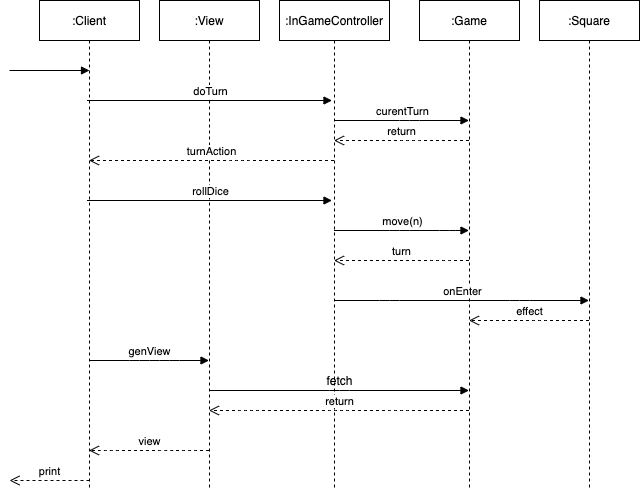

The diagram above was exported from draw.io. Its source (the exported page's mxGraphModel, read from the mxfile embedded in the PNG):
<mxGraphModel dx="614" dy="285" grid="1" gridSize="10" guides="1" tooltips="1" connect="1" arrows="1" fold="1" page="1" pageScale="1" pageWidth="827" pageHeight="1169" math="0" shadow="0">
  <root>
    <mxCell id="0" />
    <mxCell id="1" parent="0" />
    <mxCell id="4" value=":Client" style="shape=umlLifeline;perimeter=lifelinePerimeter;whiteSpace=wrap;html=1;container=1;collapsible=0;recursiveResize=0;outlineConnect=0;" parent="1" vertex="1">
      <mxGeometry x="50" y="100" width="100" height="490" as="geometry" />
    </mxCell>
    <mxCell id="10" value="" style="html=1;verticalAlign=bottom;endArrow=block;" parent="4" edge="1">
      <mxGeometry width="80" relative="1" as="geometry">
        <mxPoint x="-30" y="70" as="sourcePoint" />
        <mxPoint x="50" y="70" as="targetPoint" />
      </mxGeometry>
    </mxCell>
    <mxCell id="5" value=":InGameController" style="shape=umlLifeline;perimeter=lifelinePerimeter;whiteSpace=wrap;html=1;container=1;collapsible=0;recursiveResize=0;outlineConnect=0;" parent="1" vertex="1">
      <mxGeometry x="290" y="100" width="110" height="490" as="geometry" />
    </mxCell>
    <mxCell id="6" value=":Game" style="shape=umlLifeline;perimeter=lifelinePerimeter;whiteSpace=wrap;html=1;container=1;collapsible=0;recursiveResize=0;outlineConnect=0;" parent="1" vertex="1">
      <mxGeometry x="430" y="100" width="100" height="490" as="geometry" />
    </mxCell>
    <mxCell id="7" value=":View" style="shape=umlLifeline;perimeter=lifelinePerimeter;whiteSpace=wrap;html=1;container=1;collapsible=0;recursiveResize=0;outlineConnect=0;" parent="1" vertex="1">
      <mxGeometry x="170" y="100" width="100" height="490" as="geometry" />
    </mxCell>
    <mxCell id="8" value=":Square" style="shape=umlLifeline;perimeter=lifelinePerimeter;whiteSpace=wrap;html=1;container=1;collapsible=0;recursiveResize=0;outlineConnect=0;" parent="1" vertex="1">
      <mxGeometry x="550" y="100" width="100" height="490" as="geometry" />
    </mxCell>
    <mxCell id="9" value="doTurn" style="html=1;verticalAlign=bottom;endArrow=block;" parent="1" edge="1">
      <mxGeometry width="80" relative="1" as="geometry">
        <mxPoint x="97.5" y="200" as="sourcePoint" />
        <mxPoint x="342.5" y="200" as="targetPoint" />
        <Array as="points">
          <mxPoint x="247.5" y="200" />
        </Array>
      </mxGeometry>
    </mxCell>
    <mxCell id="15" value="rollDice" style="html=1;verticalAlign=bottom;endArrow=block;" parent="1" edge="1">
      <mxGeometry width="80" relative="1" as="geometry">
        <mxPoint x="97.5" y="300" as="sourcePoint" />
        <mxPoint x="342.5" y="300" as="targetPoint" />
        <Array as="points">
          <mxPoint x="247.5" y="300" />
        </Array>
      </mxGeometry>
    </mxCell>
    <mxCell id="16" value="move(n)" style="html=1;verticalAlign=bottom;endArrow=block;" parent="1" source="5" target="6" edge="1">
      <mxGeometry width="80" relative="1" as="geometry">
        <mxPoint x="350" y="270" as="sourcePoint" />
        <mxPoint x="480" y="270" as="targetPoint" />
        <Array as="points">
          <mxPoint x="410" y="330" />
          <mxPoint x="460" y="330" />
        </Array>
      </mxGeometry>
    </mxCell>
    <mxCell id="18" value="onEnter" style="html=1;verticalAlign=bottom;endArrow=block;" parent="1" source="5" target="8" edge="1">
      <mxGeometry width="80" relative="1" as="geometry">
        <mxPoint x="340" y="350" as="sourcePoint" />
        <mxPoint x="420" y="350" as="targetPoint" />
        <Array as="points">
          <mxPoint x="400" y="400" />
          <mxPoint x="530" y="400" />
        </Array>
      </mxGeometry>
    </mxCell>
    <mxCell id="24" value="genView" style="html=1;verticalAlign=bottom;endArrow=block;" parent="1" source="4" target="7" edge="1">
      <mxGeometry width="80" relative="1" as="geometry">
        <mxPoint x="300" y="490" as="sourcePoint" />
        <mxPoint x="380" y="490" as="targetPoint" />
        <Array as="points">
          <mxPoint x="150" y="460" />
          <mxPoint x="180" y="460" />
        </Array>
      </mxGeometry>
    </mxCell>
    <mxCell id="32" value="view" style="html=1;verticalAlign=bottom;endArrow=open;dashed=1;endSize=8;" parent="1" source="7" target="4" edge="1">
      <mxGeometry relative="1" as="geometry">
        <mxPoint x="220" y="580" as="sourcePoint" />
        <mxPoint x="260" y="540" as="targetPoint" />
        <Array as="points">
          <mxPoint x="200" y="550" />
          <mxPoint x="180" y="550" />
          <mxPoint x="120" y="550" />
        </Array>
      </mxGeometry>
    </mxCell>
    <mxCell id="34" value="curentTurn" style="html=1;verticalAlign=bottom;endArrow=block;" parent="1" source="5" target="6" edge="1">
      <mxGeometry width="80" relative="1" as="geometry">
        <mxPoint x="350" y="220" as="sourcePoint" />
        <mxPoint x="430" y="220" as="targetPoint" />
        <Array as="points">
          <mxPoint x="420" y="220" />
        </Array>
      </mxGeometry>
    </mxCell>
    <mxCell id="35" value="return" style="html=1;verticalAlign=bottom;endArrow=open;dashed=1;endSize=8;" parent="1" source="6" target="5" edge="1">
      <mxGeometry relative="1" as="geometry">
        <mxPoint x="430" y="240" as="sourcePoint" />
        <mxPoint x="350" y="240" as="targetPoint" />
        <Array as="points">
          <mxPoint x="420" y="240" />
        </Array>
      </mxGeometry>
    </mxCell>
    <mxCell id="36" value="turnAction" style="html=1;verticalAlign=bottom;endArrow=open;dashed=1;endSize=8;" parent="1" source="5" target="4" edge="1">
      <mxGeometry relative="1" as="geometry">
        <mxPoint x="350" y="260" as="sourcePoint" />
        <mxPoint x="110" y="270" as="targetPoint" />
        <Array as="points">
          <mxPoint x="250" y="260" />
        </Array>
      </mxGeometry>
    </mxCell>
    <mxCell id="37" value="turn" style="html=1;verticalAlign=bottom;endArrow=open;dashed=1;endSize=8;" parent="1" source="6" target="5" edge="1">
      <mxGeometry relative="1" as="geometry">
        <mxPoint x="430" y="380" as="sourcePoint" />
        <mxPoint x="350" y="380" as="targetPoint" />
        <Array as="points">
          <mxPoint x="450" y="360" />
        </Array>
      </mxGeometry>
    </mxCell>
    <mxCell id="19" value="effect" style="html=1;verticalAlign=bottom;endArrow=open;dashed=1;endSize=8;" parent="1" source="8" target="6" edge="1">
      <mxGeometry relative="1" as="geometry">
        <mxPoint x="560" y="380" as="sourcePoint" />
        <mxPoint x="480" y="380" as="targetPoint" />
        <Array as="points">
          <mxPoint x="550" y="420" />
        </Array>
      </mxGeometry>
    </mxCell>
    <mxCell id="29" value="return" style="html=1;verticalAlign=bottom;endArrow=open;dashed=1;endSize=8;" parent="1" source="6" target="7" edge="1">
      <mxGeometry relative="1" as="geometry">
        <mxPoint x="300" y="460" as="sourcePoint" />
        <mxPoint x="220" y="460" as="targetPoint" />
        <Array as="points">
          <mxPoint x="410" y="510" />
          <mxPoint x="350" y="510" />
          <mxPoint x="260" y="510" />
        </Array>
      </mxGeometry>
    </mxCell>
    <mxCell id="28" value="" style="html=1;verticalAlign=bottom;endArrow=block;" parent="1" source="7" target="6" edge="1">
      <mxGeometry width="80" relative="1" as="geometry">
        <mxPoint x="220" y="440" as="sourcePoint" />
        <mxPoint x="480" y="440" as="targetPoint" />
        <Array as="points">
          <mxPoint x="350" y="490" />
        </Array>
      </mxGeometry>
    </mxCell>
    <mxCell id="40" value="fetch" style="text;html=1;align=center;verticalAlign=middle;resizable=0;points=[];autosize=1;strokeColor=none;" parent="1" vertex="1">
      <mxGeometry x="330" y="470" width="40" height="20" as="geometry" />
    </mxCell>
    <mxCell id="41" value="print" style="html=1;verticalAlign=bottom;endArrow=open;dashed=1;endSize=8;" edge="1" parent="1">
      <mxGeometry relative="1" as="geometry">
        <mxPoint x="100" y="580" as="sourcePoint" />
        <mxPoint x="20" y="580" as="targetPoint" />
      </mxGeometry>
    </mxCell>
  </root>
</mxGraphModel>